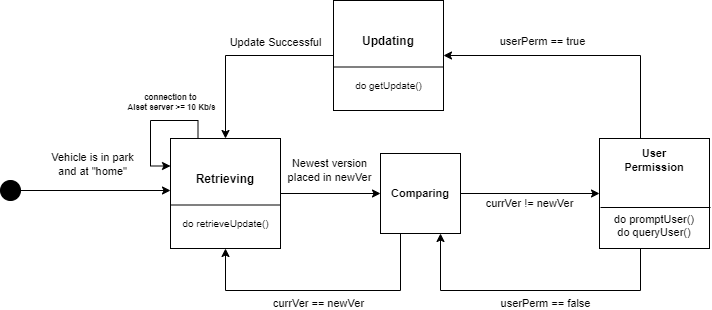

The diagram above was exported from draw.io. Its source (the exported page's mxGraphModel, read from the mxfile embedded in the PNG):
<mxGraphModel dx="503" dy="716" grid="1" gridSize="10" guides="1" tooltips="1" connect="1" arrows="1" fold="1" page="1" pageScale="1" pageWidth="850" pageHeight="1100" math="0" shadow="0">
  <root>
    <mxCell id="0" />
    <mxCell id="1" parent="0" />
    <mxCell id="qtFgmOf48UF_qYjJiiZW-2" style="edgeStyle=orthogonalEdgeStyle;rounded=0;orthogonalLoop=1;jettySize=auto;html=1;exitX=1;exitY=0.5;exitDx=0;exitDy=0;fontSize=8;" parent="1" source="qtFgmOf48UF_qYjJiiZW-1" edge="1">
      <mxGeometry relative="1" as="geometry">
        <mxPoint x="250" y="250" as="targetPoint" />
      </mxGeometry>
    </mxCell>
    <mxCell id="qtFgmOf48UF_qYjJiiZW-1" value="" style="ellipse;whiteSpace=wrap;html=1;aspect=fixed;fillColor=#000000;" parent="1" vertex="1">
      <mxGeometry x="80" y="240" width="20" height="20" as="geometry" />
    </mxCell>
    <mxCell id="8jlIYOscZSxRyRPVuWfH-1" value="Vehicle is in park&lt;br&gt;and at &quot;home&quot;" style="edgeLabel;html=1;align=center;verticalAlign=middle;resizable=0;points=[];" parent="1" connectable="0" vertex="1">
      <mxGeometry x="187.00034482758628" y="229.9999999999999" as="geometry">
        <mxPoint x="-16" y="-6" as="offset" />
      </mxGeometry>
    </mxCell>
    <mxCell id="Ukn8USb1tUYpSWrlHAE--2" value="" style="group" parent="1" connectable="0" vertex="1">
      <mxGeometry x="250" y="198" width="110" height="110" as="geometry" />
    </mxCell>
    <mxCell id="Ukn8USb1tUYpSWrlHAE--3" value="&lt;b&gt;Retrieving&lt;br&gt;&lt;br&gt;&lt;br&gt;&lt;/b&gt;" style="whiteSpace=wrap;html=1;aspect=fixed;fillColor=none;" parent="Ukn8USb1tUYpSWrlHAE--2" vertex="1">
      <mxGeometry width="110" height="110" as="geometry" />
    </mxCell>
    <mxCell id="Ukn8USb1tUYpSWrlHAE--4" value="" style="endArrow=none;html=1;rounded=0;entryX=0;entryY=0.75;entryDx=0;entryDy=0;exitX=1;exitY=0.75;exitDx=0;exitDy=0;" parent="Ukn8USb1tUYpSWrlHAE--2" edge="1">
      <mxGeometry width="50" height="50" relative="1" as="geometry">
        <mxPoint x="110" y="66.5" as="sourcePoint" />
        <mxPoint y="66.5" as="targetPoint" />
      </mxGeometry>
    </mxCell>
    <mxCell id="Ukn8USb1tUYpSWrlHAE--5" value="&lt;span style=&quot;font-size: 10px&quot;&gt;do retrieveUpdate()&lt;br&gt;&lt;/span&gt;" style="text;html=1;align=center;verticalAlign=middle;resizable=0;points=[];autosize=1;strokeColor=none;fillColor=none;" parent="Ukn8USb1tUYpSWrlHAE--2" vertex="1">
      <mxGeometry x="5" y="75" width="100" height="20" as="geometry" />
    </mxCell>
    <mxCell id="iaPrKip9STbtoTaAuVr6-1" style="edgeStyle=orthogonalEdgeStyle;rounded=0;orthogonalLoop=1;jettySize=auto;html=1;exitX=0.25;exitY=0;exitDx=0;exitDy=0;entryX=0;entryY=0.25;entryDx=0;entryDy=0;fontSize=11;strokeWidth=1;" parent="Ukn8USb1tUYpSWrlHAE--2" source="Ukn8USb1tUYpSWrlHAE--3" target="Ukn8USb1tUYpSWrlHAE--3" edge="1">
      <mxGeometry relative="1" as="geometry">
        <Array as="points">
          <mxPoint x="28" y="-18" />
          <mxPoint x="-20" y="-18" />
          <mxPoint x="-20" y="28" />
        </Array>
      </mxGeometry>
    </mxCell>
    <mxCell id="iaPrKip9STbtoTaAuVr6-2" value="connection to &lt;br style=&quot;font-size: 8px;&quot;&gt;Alset server &amp;gt;= 10 Kb/s" style="edgeLabel;html=1;align=center;verticalAlign=middle;resizable=0;points=[];fontSize=8;fontStyle=1" parent="iaPrKip9STbtoTaAuVr6-1" connectable="0" vertex="1">
      <mxGeometry x="-0.3053" y="-2" relative="1" as="geometry">
        <mxPoint x="1" y="-17" as="offset" />
      </mxGeometry>
    </mxCell>
    <mxCell id="Ukn8USb1tUYpSWrlHAE--10" style="edgeStyle=orthogonalEdgeStyle;rounded=0;orthogonalLoop=1;jettySize=auto;html=1;exitX=0.25;exitY=1;exitDx=0;exitDy=0;fontSize=8;strokeWidth=1;entryX=0.5;entryY=1;entryDx=0;entryDy=0;" parent="1" source="Ukn8USb1tUYpSWrlHAE--12" target="Ukn8USb1tUYpSWrlHAE--3" edge="1">
      <mxGeometry relative="1" as="geometry">
        <mxPoint x="320" y="370" as="targetPoint" />
        <mxPoint x="485" y="308" as="sourcePoint" />
        <Array as="points">
          <mxPoint x="480" y="350" />
          <mxPoint x="305" y="350" />
        </Array>
      </mxGeometry>
    </mxCell>
    <mxCell id="Ukn8USb1tUYpSWrlHAE--11" value="currVer == newVer" style="edgeLabel;html=1;align=center;verticalAlign=middle;resizable=0;points=[];" parent="1" connectable="0" vertex="1">
      <mxGeometry x="413.0003448275863" y="367.9999999999999" as="geometry">
        <mxPoint x="-16" y="-6" as="offset" />
      </mxGeometry>
    </mxCell>
    <mxCell id="aR5UYRwnD3f9mNS2UkSX-3" style="edgeStyle=orthogonalEdgeStyle;rounded=0;orthogonalLoop=1;jettySize=auto;html=1;exitX=1;exitY=0.5;exitDx=0;exitDy=0;entryX=0;entryY=0.5;entryDx=0;entryDy=0;fontSize=11;strokeWidth=1;" parent="1" source="Ukn8USb1tUYpSWrlHAE--12" target="aR5UYRwnD3f9mNS2UkSX-1" edge="1">
      <mxGeometry relative="1" as="geometry" />
    </mxCell>
    <mxCell id="Ukn8USb1tUYpSWrlHAE--12" value="&lt;font style=&quot;font-size: 11px&quot;&gt;&lt;b&gt;Comparing&lt;/b&gt;&lt;/font&gt;" style="whiteSpace=wrap;html=1;aspect=fixed;fontSize=8;fillColor=none;" parent="1" vertex="1">
      <mxGeometry x="460" y="213" width="80" height="80" as="geometry" />
    </mxCell>
    <mxCell id="oUoutLgzx0K-QIMnU2Qs-6" style="edgeStyle=orthogonalEdgeStyle;rounded=0;orthogonalLoop=1;jettySize=auto;html=1;exitX=0.5;exitY=0;exitDx=0;exitDy=0;entryX=1;entryY=0.5;entryDx=0;entryDy=0;fontSize=11;strokeWidth=1;" parent="1" source="aR5UYRwnD3f9mNS2UkSX-1" target="oUoutLgzx0K-QIMnU2Qs-3" edge="1">
      <mxGeometry relative="1" as="geometry">
        <Array as="points">
          <mxPoint x="720" y="115" />
        </Array>
      </mxGeometry>
    </mxCell>
    <mxCell id="oUoutLgzx0K-QIMnU2Qs-7" value="userPerm == true" style="edgeLabel;html=1;align=center;verticalAlign=middle;resizable=0;points=[];fontSize=11;" parent="oUoutLgzx0K-QIMnU2Qs-6" connectable="0" vertex="1">
      <mxGeometry x="0.2234" relative="1" as="geometry">
        <mxPoint x="-16" y="-15" as="offset" />
      </mxGeometry>
    </mxCell>
    <mxCell id="oUoutLgzx0K-QIMnU2Qs-15" style="edgeStyle=orthogonalEdgeStyle;rounded=0;orthogonalLoop=1;jettySize=auto;html=1;exitX=0.5;exitY=1;exitDx=0;exitDy=0;entryX=0.75;entryY=1;entryDx=0;entryDy=0;fontSize=11;strokeWidth=1;" parent="1" source="aR5UYRwnD3f9mNS2UkSX-1" target="Ukn8USb1tUYpSWrlHAE--12" edge="1">
      <mxGeometry relative="1" as="geometry">
        <Array as="points">
          <mxPoint x="720" y="350" />
          <mxPoint x="520" y="350" />
        </Array>
      </mxGeometry>
    </mxCell>
    <mxCell id="aR5UYRwnD3f9mNS2UkSX-1" value="&lt;b&gt;User&lt;/b&gt;&lt;br&gt;&lt;b&gt;Permission&lt;/b&gt;&lt;br&gt;&lt;br&gt;&lt;br&gt;&lt;br&gt;do promptUser()&lt;br&gt;do queryUser()" style="whiteSpace=wrap;html=1;aspect=fixed;fontSize=11;fillColor=none;" parent="1" vertex="1">
      <mxGeometry x="679" y="198" width="110" height="110" as="geometry" />
    </mxCell>
    <mxCell id="aR5UYRwnD3f9mNS2UkSX-5" value="currVer != newVer" style="edgeLabel;html=1;align=center;verticalAlign=middle;resizable=0;points=[];" parent="1" connectable="0" vertex="1">
      <mxGeometry x="597.0003448275863" y="266.9999999999999" as="geometry">
        <mxPoint x="11" y="-4" as="offset" />
      </mxGeometry>
    </mxCell>
    <mxCell id="oUoutLgzx0K-QIMnU2Qs-2" value="" style="group" parent="1" connectable="0" vertex="1">
      <mxGeometry x="413" y="60" width="110" height="110" as="geometry" />
    </mxCell>
    <mxCell id="oUoutLgzx0K-QIMnU2Qs-3" value="&lt;b&gt;Updating&lt;br&gt;&lt;br&gt;&lt;br&gt;&lt;/b&gt;" style="whiteSpace=wrap;html=1;aspect=fixed;fillColor=none;" parent="oUoutLgzx0K-QIMnU2Qs-2" vertex="1">
      <mxGeometry width="110" height="110" as="geometry" />
    </mxCell>
    <mxCell id="oUoutLgzx0K-QIMnU2Qs-4" value="" style="endArrow=none;html=1;rounded=0;entryX=0;entryY=0.75;entryDx=0;entryDy=0;exitX=1;exitY=0.75;exitDx=0;exitDy=0;" parent="oUoutLgzx0K-QIMnU2Qs-2" edge="1">
      <mxGeometry width="50" height="50" relative="1" as="geometry">
        <mxPoint x="110" y="66.5" as="sourcePoint" />
        <mxPoint y="66.5" as="targetPoint" />
      </mxGeometry>
    </mxCell>
    <mxCell id="oUoutLgzx0K-QIMnU2Qs-5" value="&lt;span style=&quot;font-size: 10px&quot;&gt;do getUpdate()&lt;br&gt;&lt;/span&gt;" style="text;html=1;align=center;verticalAlign=middle;resizable=0;points=[];autosize=1;strokeColor=none;fillColor=none;" parent="oUoutLgzx0K-QIMnU2Qs-2" vertex="1">
      <mxGeometry x="15" y="75" width="80" height="20" as="geometry" />
    </mxCell>
    <mxCell id="oUoutLgzx0K-QIMnU2Qs-8" style="edgeStyle=orthogonalEdgeStyle;rounded=0;orthogonalLoop=1;jettySize=auto;html=1;exitX=0;exitY=0.5;exitDx=0;exitDy=0;entryX=0.5;entryY=0;entryDx=0;entryDy=0;fontSize=11;strokeWidth=1;" parent="1" source="oUoutLgzx0K-QIMnU2Qs-3" target="Ukn8USb1tUYpSWrlHAE--3" edge="1">
      <mxGeometry relative="1" as="geometry" />
    </mxCell>
    <mxCell id="oUoutLgzx0K-QIMnU2Qs-9" value="Update Successful" style="edgeLabel;html=1;align=center;verticalAlign=middle;resizable=0;points=[];fontSize=11;" parent="oUoutLgzx0K-QIMnU2Qs-8" connectable="0" vertex="1">
      <mxGeometry x="-0.2234" y="-1" relative="1" as="geometry">
        <mxPoint x="15" y="-13" as="offset" />
      </mxGeometry>
    </mxCell>
    <mxCell id="oUoutLgzx0K-QIMnU2Qs-10" style="edgeStyle=orthogonalEdgeStyle;rounded=0;orthogonalLoop=1;jettySize=auto;html=1;exitX=1;exitY=0.5;exitDx=0;exitDy=0;entryX=0;entryY=0.5;entryDx=0;entryDy=0;fontSize=11;strokeWidth=1;" parent="1" source="Ukn8USb1tUYpSWrlHAE--3" target="Ukn8USb1tUYpSWrlHAE--12" edge="1">
      <mxGeometry relative="1" as="geometry" />
    </mxCell>
    <mxCell id="oUoutLgzx0K-QIMnU2Qs-11" value="Newest version&lt;br&gt;placed in newVer" style="edgeLabel;html=1;align=center;verticalAlign=middle;resizable=0;points=[];" parent="1" connectable="0" vertex="1">
      <mxGeometry x="424.0003448275863" y="235.9999999999999" as="geometry">
        <mxPoint x="-16" y="-6" as="offset" />
      </mxGeometry>
    </mxCell>
    <mxCell id="oUoutLgzx0K-QIMnU2Qs-16" value="userPerm == false" style="edgeLabel;html=1;align=center;verticalAlign=middle;resizable=0;points=[];" parent="1" connectable="0" vertex="1">
      <mxGeometry x="640.0003448275863" y="367.9999999999999" as="geometry">
        <mxPoint x="-16" y="-6" as="offset" />
      </mxGeometry>
    </mxCell>
    <mxCell id="FJ-w3sI8W_BjfkAEbtF8-1" value="" style="endArrow=none;html=1;rounded=0;entryX=0;entryY=0.75;entryDx=0;entryDy=0;exitX=1;exitY=0.75;exitDx=0;exitDy=0;" parent="1" edge="1">
      <mxGeometry width="50" height="50" relative="1" as="geometry">
        <mxPoint x="790" y="267" as="sourcePoint" />
        <mxPoint x="680" y="267" as="targetPoint" />
      </mxGeometry>
    </mxCell>
  </root>
</mxGraphModel>